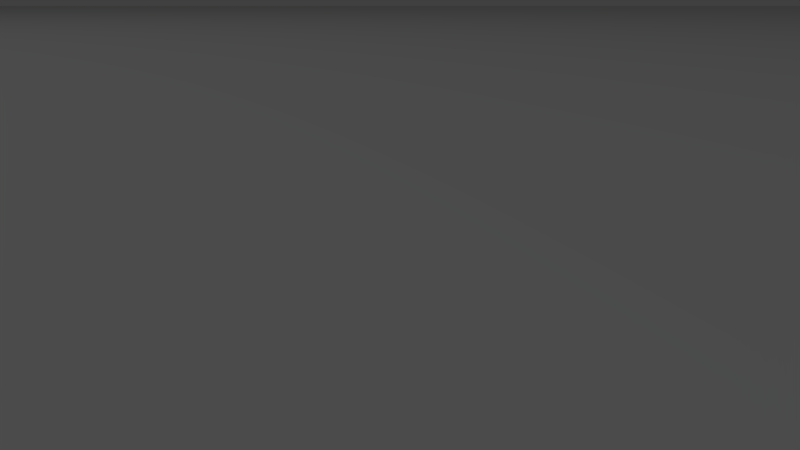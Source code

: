 # Source: eyesplit.blend  (saved by Blender 2.72.0; exported with 4.5.12 LTS)
import bpy
from mathutils import Matrix  # noqa: F401  (used for matrix-valued properties, if any)

bpy.ops.wm.read_factory_settings(use_empty=True)
scene = bpy.context.scene
scene.name = 'Scene'

# ---- collections
col_collection_1 = bpy.data.collections.new('Collection 1'); scene.collection.children.link(col_collection_1)

# ---- world
world_world = bpy.data.worlds.new('World'); scene.world = world_world
world_world.color = (0.05088, 0.05088, 0.05088)
world_world.use_sun_shadow = False
world_world.sun_shadow_jitter_overblur = 0.0
world_world.cycles.sampling_method = 'MANUAL'
world_world.cycles.sample_map_resolution = 256

# ---- cameras
cam_camera = bpy.data.cameras.new('Camera')
cam_camera.clip_start = 0.001
cam_camera.clip_end = 100.0
cam_camera.lens = 35.0
cam_camera.sensor_width = 32.0
cam_camera.sensor_height = 18.0
cam_camera.ortho_scale = 7.314
cam_camera.dof.focus_distance = 0.0
cam_camera.dof.aperture_fstop = 128.0

# ---- lights
light_lamp = bpy.data.lights.new('Lamp', 'POINT')
light_lamp.transmission_factor = 0.0
light_lamp.cutoff_distance = 30.0
light_lamp.energy = 100.0
light_lamp.shadow_buffer_clip_start = 1.001
light_lamp.shadow_soft_size = 0.1
light_lamp.shadow_maximum_resolution = 0.006
light_lamp.use_absolute_resolution = True
light_lamp.cycles.use_multiple_importance_sampling = False

# ---- meshes
me_grid_001 = bpy.data.meshes.new('Grid.001')
me_grid_001.from_pydata([(-20.0, -20.0, 0.0), (-6.667, -20.0, 0.0), (6.667, -20.0, 0.0), (20.0, -20.0, 0.0), (-20.0, -6.667, 0.0), (-6.667, -6.667, 0.0), (6.667, -6.667, 0.0), (20.0, -6.667, 0.0), (-20.0, 6.667, 0.0), (-6.667, 6.667, 0.0), (6.667, 6.667, 0.0), (20.0, 6.667, 0.0), (-20.0, 20.0, 0.0), (-6.667, 20.0, 0.0), (6.667, 20.0, 0.0), (20.0, 20.0, 0.0)], [], [(0, 1, 5, 4), (1, 2, 6, 5), (2, 3, 7, 6), (4, 5, 9, 8), (5, 6, 10, 9), (6, 7, 11, 10), (8, 9, 13, 12), (9, 10, 14, 13), (10, 11, 15, 14)])
me_grid_001.use_remesh_preserve_volume = False
me_grid_001.use_remesh_preserve_attributes = False
me_grid_001.use_mirror_vertex_groups = False
me_grid_001.update()

# ---- objects
ob_grid = bpy.data.objects.new('Grid', me_grid_001)
ob_lamp = bpy.data.objects.new('Lamp', light_lamp)
ob_camera = bpy.data.objects.new('Camera', cam_camera)

# ---- transforms, parenting, visibility, modifiers, constraints
ob_grid.location = (0.0, 0.0, 0.0)
ob_grid.lineart.crease_threshold = 0.0
ob_lamp.location = (4.076, 1.005, 5.904)
ob_lamp.rotation_euler = (0.6503, 0.05522, 1.866)
ob_lamp.lock_rotations_4d = False
ob_lamp.empty_display_type = 'ARROWS'
ob_lamp.color = (0.0, 0.0, 0.0, 0.0)
ob_lamp.lineart.crease_threshold = 0.0
ob_camera.location = (-0.2029, -0.02229, 0.1115)
ob_camera.rotation_euler = (1.32, 1.904e-05, 3.142)
ob_camera.lock_rotations_4d = False
ob_camera.empty_display_type = 'ARROWS'
ob_camera.color = (0.0, 0.0, 0.0, 0.0)
ob_camera.display_type = 'WIRE'
ob_camera.lineart.crease_threshold = 0.0

# ---- collection membership
col_collection_1.objects.link(ob_grid)
col_collection_1.objects.link(ob_lamp)
col_collection_1.objects.link(ob_camera)

# ---- scene / render settings (as saved in the file)
scene.camera = ob_camera
scene.frame_start = 1; scene.frame_end = 250; scene.frame_set(1)
scene.render.engine = 'BLENDER_EEVEE_NEXT'
scene.render.resolution_percentage = 50
scene.render.dither_intensity = 0.0
scene.cycles.use_denoising = False
scene.cycles.samples = 10
scene.cycles.sampling_pattern = 'TABULATED_SOBOL'
scene.cycles.light_sampling_threshold = 0.0
scene.cycles.use_adaptive_sampling = False
scene.cycles.use_light_tree = False
scene.cycles.blur_glossy = 0.0
scene.cycles.pixel_filter_type = 'GAUSSIAN'
scene.cycles.sample_clamp_indirect = 0.0
scene.view_settings.view_transform = 'Standard'
bpy.context.view_layer.update()
